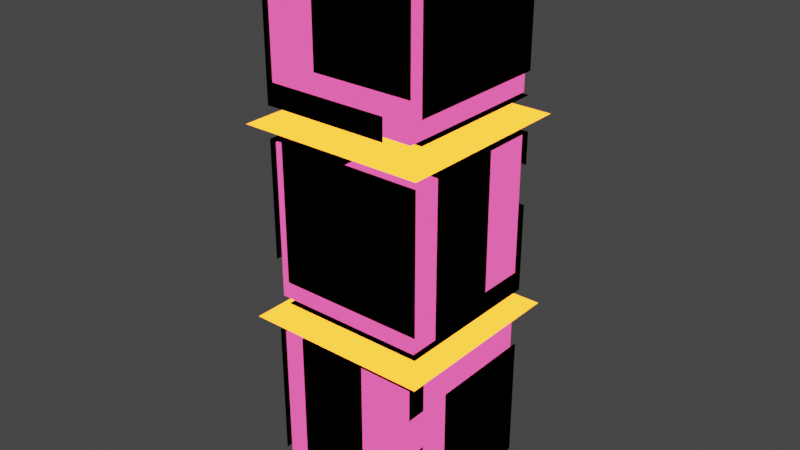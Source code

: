 # Source: threeBox.blend  (saved by Blender 3.3.6; exported with 4.5.12 LTS)
import bpy
from mathutils import Matrix  # noqa: F401  (used for matrix-valued properties, if any)

bpy.ops.wm.read_factory_settings(use_empty=True)
scene = bpy.context.scene
scene.name = 'Scene'

# ---- collections
col_collection = bpy.data.collections.new('Collection'); scene.collection.children.link(col_collection)

# ---- materials (node trees are filled in below, after node groups)
mat_repisa = bpy.data.materials.new('repisa')
mat_repisa.use_transparent_shadow = False
mat_caja = bpy.data.materials.new('Caja')
mat_caja.alpha_threshold = 0.0
mat_caja.use_transparent_shadow = False
mat_caja.diffuse_color = (0.2883, 0.01107, 0.1019, 1.0)
mat_caja.roughness = 1.0
mat_caja.metallic = 0.5
mat_caja.line_color = (0.0, 0.0, 0.0, 1.0)
mat_material_001 = bpy.data.materials.new('Material.001')
mat_material_001.use_transparent_shadow = False
mat_material_001.diffuse_color = (0.0, 0.0, 0.0, 1.0)
mat_material_001.roughness = 0.0
mat_material_001.metallic = 1.0

# ---- material node trees
mat_repisa.use_nodes = True; mat_repisa.node_tree.nodes.clear()
_N = mat_repisa.node_tree.nodes; _L = mat_repisa.node_tree.links
n0 = _N.new('ShaderNodeOutputMaterial'); n0.name = 'Material Output'; n0.location = (300, 300)
n1 = _N.new('ShaderNodeEmission'); n1.name = 'Emission'; n1.location = (80, 277)
n1.inputs[0].default_value = (1.0, 0.2258, 0.0127, 1.0)
n1.inputs[1].default_value = 5.0
_L.new(n1.outputs[0], n0.inputs[0])
n0.is_active_output = True
mat_caja.use_nodes = True; mat_caja.node_tree.nodes.clear()
_N = mat_caja.node_tree.nodes; _L = mat_caja.node_tree.links
n0 = _N.new('ShaderNodeOutputMaterial'); n0.name = 'Material Output'; n0.location = (300, 300)
n1 = _N.new('ShaderNodeEmission'); n1.name = 'Emission'; n1.location = (40, 286)
n1.inputs[0].default_value = (0.2957, 0.02233, 0.09281, 1.0)
n1.inputs[1].default_value = 5.0
_L.new(n1.outputs[0], n0.inputs[0])
n0.is_active_output = True

# ---- world
world_world = bpy.data.worlds.new('World'); scene.world = world_world
world_world.use_nodes = True; world_world.node_tree.nodes.clear()
_N = world_world.node_tree.nodes; _L = world_world.node_tree.links
n0 = _N.new('ShaderNodeOutputWorld'); n0.name = 'World Output'; n0.location = (300, 300)
n1 = _N.new('ShaderNodeBackground'); n1.name = 'Background'; n1.location = (10, 300)
n1.inputs[0].default_value = (0.05088, 0.05088, 0.05088, 1.0)
_L.new(n1.outputs[0], n0.inputs[0])
n0.is_active_output = True
world_world.color = (0.05088, 0.05088, 0.05088)
world_world.use_sun_shadow = False
world_world.sun_shadow_jitter_overblur = 0.0

# ---- meshes
me_plane = bpy.data.meshes.new('Plane')
me_plane.from_pydata([(-1.0, -1.0, 0.0), (1.0, -1.0, 0.0), (-1.0, 1.0, 0.0), (1.0, 1.0, 0.0), (0.8033, 0.8277, 1.866), (0.8033, 0.8277, 0.2167), (0.8033, -0.8277, 1.866), (0.8033, -0.8277, 0.2167), (-0.8033, 0.8277, 1.866), (-0.8033, 0.8277, 0.2167), (-0.8033, -0.8277, 1.866), (-0.8033, -0.8277, 0.2167), (0.8352, 0.8681, 1.899), (0.8352, 0.8681, 0.1839), (0.8352, -0.8681, 1.899), (0.8352, -0.8681, 0.1839), (-0.8352, 0.8681, 1.899), (-0.8352, -0.8681, 1.899), (-0.8352, -0.8681, 0.1839), (-0.8352, 0.72, 0.1839), (0.8352, 0.72, 1.899), (-0.8352, 0.72, 1.899), (0.8352, 0.72, 0.1839), (-0.8352, -0.6573, 0.1839), (0.8352, -0.6573, 1.899), (-0.8352, -0.6573, 1.899), (0.8352, -0.6573, 0.1839), (0.8352, 0.8681, 0.4194), (-0.8352, -0.8681, 0.4194), (0.8352, -0.8681, 0.4194), (0.8352, 0.72, 0.4194), (-0.8352, 0.72, 0.4194), (-0.8352, -0.6573, 0.4194), (0.8352, -0.6573, 0.4194), (-0.5348, 0.8681, 0.1839), (-0.5348, -0.8681, 1.899), (-0.5348, -0.8681, 0.1839), (-0.5348, 0.8681, 1.899), (-0.5348, 0.72, 0.1839), (-0.5348, 0.72, 1.899), (-0.5348, -0.6573, 0.1839), (-0.5348, -0.6573, 1.899), (-0.5348, 0.8681, 0.4194), (-0.5348, -0.8681, 0.4194), (0.2433, -0.8681, 0.1839), (0.2433, 0.8681, 1.899), (0.2433, 0.72, 1.899), (0.2433, -0.6573, 1.899), (0.2433, 0.8681, 0.4194), (0.2433, 0.8681, 0.1839), (0.2433, -0.8681, 1.899), (0.2433, 0.72, 0.1839), (0.2433, -0.6573, 0.1839), (0.2433, -0.8681, 0.4194), (0.8352, 0.8681, 1.557), (0.8352, -0.8681, 1.557), (0.8352, 0.72, 1.557), (0.8352, -0.6573, 1.557), (0.8352, -0.3155, 0.1839), (-0.8352, -0.3155, 0.1839), (0.8352, -0.3155, 0.4194), (-0.5348, -0.3155, 0.1839), (0.2433, -0.3155, 0.1839), (0.8352, -0.3155, 1.557), (0.8352, 0.8681, 1.133), (0.8352, -0.8681, 1.133), (0.8352, 0.72, 1.133), (0.8352, -0.6573, 1.133), (0.8352, -0.3155, 1.133), (-0.8352, -0.06286, 1.899), (-0.8352, -0.06286, 0.4194), (-0.5348, -0.06286, 1.899), (-0.8352, 0.8681, 0.6298), (-0.5348, 0.8681, 0.6298), (0.2433, 0.8681, 0.6298)], [], [(0, 1, 3, 2), (4, 8, 10, 6), (7, 6, 10, 11), (11, 10, 8, 9), (9, 5, 7, 11), (5, 4, 6, 7), (9, 8, 4, 5), (52, 26, 15, 44), (57, 24, 14, 55), (49, 13, 22, 51), (70, 69, 21, 31), (37, 16, 21, 39), (28, 17, 25, 32), (13, 27, 30, 22), (49, 48, 27, 13), (26, 33, 29, 15), (44, 53, 43, 36), (64, 54, 56, 66), (59, 61, 40, 23), (45, 37, 39, 46), (72, 16, 37, 73), (23, 40, 36, 18), (53, 50, 35, 43), (47, 41, 35, 50), (24, 47, 50, 14), (12, 45, 46, 20), (20, 46, 47, 24), (15, 29, 53, 44), (34, 42, 48, 49), (73, 37, 45, 74), (40, 52, 44, 36), (38, 51, 62, 61), (19, 38, 61, 59), (22, 30, 60, 58), (51, 22, 58, 62), (66, 56, 63, 68), (30, 66, 68, 60), (33, 67, 65, 29), (27, 64, 66, 30), (39, 21, 69, 71), (32, 25, 69, 70)])
me_plane.polygons.foreach_set('material_index', [0, 1, 1, 1, 1, 1, 1, 2, 2, 2, 2, 2, 2, 2, 2, 2, 2, 2, 2, 2, 2, 2, 2, 2, 2, 2, 2, 2, 2, 2, 2, 2, 2, 2, 2, 2, 2, 2, 2, 2, 2])
_uv = me_plane.uv_layers.new(name='UVMap')
_uv.uv.foreach_set('vector', [0.0, 0.0, 1.0, 0.0, 1.0, 1.0, 0.0, 1.0, 0.625, 0.5, 0.875, 0.5, 0.875, 0.75, 0.625, 0.75, 0.375, 0.75, 0.625, 0.75, 0.625, 1.0, 0.375, 1.0, 0.375, 0.0, 0.625, 0.0, 0.625, 0.25, 0.375, 0.25, 0.125, 0.5, 0.375, 0.5, 0.375, 0.75, 0.125, 0.75, 0.375, 0.5, 0.625, 0.5, 0.625, 0.75, 0.375, 0.75, 0.375, 0.25, 0.625, 0.25, 0.625, 0.5, 0.375, 0.5, 0.2864, 0.7196, 0.375, 0.7196, 0.375, 0.75, 0.2864, 0.75, 0.5752, 0.7196, 0.625, 0.7196, 0.625, 0.75, 0.5752, 0.75, 0.2864, 0.5, 0.375, 0.5, 0.375, 0.5213, 0.2864, 0.5213, 0.4093, 0.1159, 0.625, 0.1159, 0.625, 0.2287, 0.4093, 0.2287, 0.83, 0.5, 0.875, 0.5, 0.875, 0.5213, 0.83, 0.5213, 0.4093, 0.0, 0.625, 0.0, 0.625, 0.03036, 0.4093, 0.03036, 0.375, 0.5, 0.4093, 0.5, 0.4093, 0.5213, 0.375, 0.5213, 0.375, 0.4114, 0.4093, 0.4114, 0.4093, 0.5, 0.375, 0.5, 0.375, 0.7196, 0.4093, 0.7196, 0.4093, 0.75, 0.375, 0.75, 0.375, 0.8386, 0.4093, 0.8386, 0.4093, 0.955, 0.375, 0.955, 0.5133, 0.5, 0.5752, 0.5, 0.5752, 0.5213, 0.5133, 0.5213, 0.125, 0.6704, 0.17, 0.6704, 0.17, 0.7196, 0.125, 0.7196, 0.7136, 0.5, 0.83, 0.5, 0.83, 0.5213, 0.7136, 0.5213, 0.44, 0.25, 0.625, 0.25, 0.625, 0.295, 0.44, 0.295, 0.125, 0.7196, 0.17, 0.7196, 0.17, 0.75, 0.125, 0.75, 0.4093, 0.8386, 0.625, 0.8386, 0.625, 0.955, 0.4093, 0.955, 0.7136, 0.7196, 0.83, 0.7196, 0.83, 0.75, 0.7136, 0.75, 0.625, 0.7196, 0.7136, 0.7196, 0.7136, 0.75, 0.625, 0.75, 0.625, 0.5, 0.7136, 0.5, 0.7136, 0.5213, 0.625, 0.5213, 0.625, 0.5213, 0.7136, 0.5213, 0.7136, 0.7196, 0.625, 0.7196, 0.375, 0.75, 0.4093, 0.75, 0.4093, 0.8386, 0.375, 0.8386, 0.375, 0.295, 0.4093, 0.295, 0.4093, 0.4114, 0.375, 0.4114, 0.44, 0.295, 0.625, 0.295, 0.625, 0.4114, 0.44, 0.4114, 0.17, 0.7196, 0.2864, 0.7196, 0.2864, 0.75, 0.17, 0.75, 0.17, 0.5213, 0.2864, 0.5213, 0.2864, 0.6704, 0.17, 0.6704, 0.125, 0.5213, 0.17, 0.5213, 0.17, 0.6704, 0.125, 0.6704, 0.375, 0.5213, 0.4093, 0.5213, 0.4093, 0.6704, 0.375, 0.6704, 0.2864, 0.5213, 0.375, 0.5213, 0.375, 0.6704, 0.2864, 0.6704, 0.5133, 0.5213, 0.5752, 0.5213, 0.5752, 0.6704, 0.5133, 0.6704, 0.4093, 0.5213, 0.5133, 0.5213, 0.5133, 0.6704, 0.4093, 0.6704, 0.4093, 0.7196, 0.5133, 0.7196, 0.5133, 0.75, 0.4093, 0.75, 0.4093, 0.5, 0.5133, 0.5, 0.5133, 0.5213, 0.4093, 0.5213, 0.83, 0.5213, 0.875, 0.5213, 0.875, 0.6341, 0.83, 0.6341, 0.4093, 0.03036, 0.625, 0.03036, 0.625, 0.1159, 0.4093, 0.1159])
me_plane.materials.append(mat_repisa)
me_plane.materials.append(mat_caja)
me_plane.materials.append(mat_material_001)
me_plane.use_remesh_fix_poles = True
me_plane.use_remesh_preserve_attributes = False
me_plane.update()
me_plane_001 = bpy.data.meshes.new('Plane.001')
me_plane_001.from_pydata([(-1.0, -1.0, 0.0), (1.0, -1.0, 0.0), (-1.0, 1.0, 0.0), (1.0, 1.0, 0.0), (0.8033, 0.8277, 1.866), (0.8033, 0.8277, 0.2167), (0.8033, -0.8277, 1.866), (0.8033, -0.8277, 0.2167), (-0.8033, 0.8277, 1.866), (-0.8033, 0.8277, 0.2167), (-0.8033, -0.8277, 1.866), (-0.8033, -0.8277, 0.2167), (0.8352, 0.8681, 1.899), (0.8352, 0.8681, 0.1839), (0.8352, -0.8681, 1.899), (0.8352, -0.8681, 0.1839), (-0.8352, 0.8681, 1.899), (-0.8352, -0.8681, 1.899), (-0.8352, -0.8681, 0.1839), (-0.8352, 0.72, 0.1839), (0.8352, 0.72, 1.899), (-0.8352, 0.72, 1.899), (0.8352, 0.72, 0.1839), (-0.8352, -0.6573, 0.1839), (0.8352, -0.6573, 1.899), (-0.8352, -0.6573, 1.899), (0.8352, -0.6573, 0.1839), (0.8352, 0.8681, 0.4194), (-0.8352, -0.8681, 0.4194), (0.8352, -0.8681, 0.4194), (0.8352, 0.72, 0.4194), (-0.8352, 0.72, 0.4194), (-0.8352, -0.6573, 0.4194), (0.8352, -0.6573, 0.4194), (-0.5348, 0.8681, 0.1839), (-0.5348, -0.8681, 1.899), (-0.5348, -0.8681, 0.1839), (-0.5348, 0.8681, 1.899), (-0.5348, 0.72, 0.1839), (-0.5348, 0.72, 1.899), (-0.5348, -0.6573, 0.1839), (-0.5348, -0.6573, 1.899), (-0.5348, 0.8681, 0.4194), (-0.5348, -0.8681, 0.4194), (0.2433, -0.8681, 0.1839), (0.2433, 0.8681, 1.899), (0.2433, 0.72, 1.899), (0.2433, -0.6573, 1.899), (0.2433, 0.8681, 0.4194), (0.2433, 0.8681, 0.1839), (0.2433, -0.8681, 1.899), (0.2433, 0.72, 0.1839), (0.2433, -0.6573, 0.1839), (0.2433, -0.8681, 0.4194), (0.8352, 0.8681, 1.557), (0.8352, -0.8681, 1.557), (0.8352, 0.72, 1.557), (0.8352, -0.6573, 1.557), (0.8352, -0.3155, 0.1839), (-0.8352, -0.3155, 0.1839), (0.8352, -0.3155, 0.4194), (-0.5348, -0.3155, 0.1839), (0.2433, -0.3155, 0.1839), (0.8352, -0.3155, 1.557), (0.8352, 0.8681, 1.133), (0.8352, -0.8681, 1.133), (0.8352, 0.72, 1.133), (0.8352, -0.6573, 1.133), (0.8352, -0.3155, 1.133), (-0.8352, -0.06286, 1.899), (-0.8352, -0.06286, 0.4194), (-0.5348, -0.06286, 1.899), (-0.8352, 0.8681, 0.6298), (-0.5348, 0.8681, 0.6298), (0.2433, 0.8681, 0.6298)], [], [(0, 1, 3, 2), (4, 8, 10, 6), (7, 6, 10, 11), (11, 10, 8, 9), (9, 5, 7, 11), (5, 4, 6, 7), (9, 8, 4, 5), (52, 26, 15, 44), (57, 24, 14, 55), (49, 13, 22, 51), (70, 69, 21, 31), (37, 16, 21, 39), (28, 17, 25, 32), (13, 27, 30, 22), (49, 48, 27, 13), (26, 33, 29, 15), (44, 53, 43, 36), (64, 54, 56, 66), (59, 61, 40, 23), (45, 37, 39, 46), (72, 16, 37, 73), (23, 40, 36, 18), (53, 50, 35, 43), (47, 41, 35, 50), (24, 47, 50, 14), (12, 45, 46, 20), (20, 46, 47, 24), (15, 29, 53, 44), (34, 42, 48, 49), (73, 37, 45, 74), (40, 52, 44, 36), (38, 51, 62, 61), (19, 38, 61, 59), (22, 30, 60, 58), (51, 22, 58, 62), (66, 56, 63, 68), (30, 66, 68, 60), (33, 67, 65, 29), (27, 64, 66, 30), (39, 21, 69, 71), (32, 25, 69, 70)])
me_plane_001.polygons.foreach_set('material_index', [0, 1, 1, 1, 1, 1, 1, 2, 2, 2, 2, 2, 2, 2, 2, 2, 2, 2, 2, 2, 2, 2, 2, 2, 2, 2, 2, 2, 2, 2, 2, 2, 2, 2, 2, 2, 2, 2, 2, 2, 2])
_uv = me_plane_001.uv_layers.new(name='UVMap')
_uv.uv.foreach_set('vector', [0.0, 0.0, 1.0, 0.0, 1.0, 1.0, 0.0, 1.0, 0.625, 0.5, 0.875, 0.5, 0.875, 0.75, 0.625, 0.75, 0.375, 0.75, 0.625, 0.75, 0.625, 1.0, 0.375, 1.0, 0.375, 0.0, 0.625, 0.0, 0.625, 0.25, 0.375, 0.25, 0.125, 0.5, 0.375, 0.5, 0.375, 0.75, 0.125, 0.75, 0.375, 0.5, 0.625, 0.5, 0.625, 0.75, 0.375, 0.75, 0.375, 0.25, 0.625, 0.25, 0.625, 0.5, 0.375, 0.5, 0.2864, 0.7196, 0.375, 0.7196, 0.375, 0.75, 0.2864, 0.75, 0.5752, 0.7196, 0.625, 0.7196, 0.625, 0.75, 0.5752, 0.75, 0.2864, 0.5, 0.375, 0.5, 0.375, 0.5213, 0.2864, 0.5213, 0.4093, 0.1159, 0.625, 0.1159, 0.625, 0.2287, 0.4093, 0.2287, 0.83, 0.5, 0.875, 0.5, 0.875, 0.5213, 0.83, 0.5213, 0.4093, 0.0, 0.625, 0.0, 0.625, 0.03036, 0.4093, 0.03036, 0.375, 0.5, 0.4093, 0.5, 0.4093, 0.5213, 0.375, 0.5213, 0.375, 0.4114, 0.4093, 0.4114, 0.4093, 0.5, 0.375, 0.5, 0.375, 0.7196, 0.4093, 0.7196, 0.4093, 0.75, 0.375, 0.75, 0.375, 0.8386, 0.4093, 0.8386, 0.4093, 0.955, 0.375, 0.955, 0.5133, 0.5, 0.5752, 0.5, 0.5752, 0.5213, 0.5133, 0.5213, 0.125, 0.6704, 0.17, 0.6704, 0.17, 0.7196, 0.125, 0.7196, 0.7136, 0.5, 0.83, 0.5, 0.83, 0.5213, 0.7136, 0.5213, 0.44, 0.25, 0.625, 0.25, 0.625, 0.295, 0.44, 0.295, 0.125, 0.7196, 0.17, 0.7196, 0.17, 0.75, 0.125, 0.75, 0.4093, 0.8386, 0.625, 0.8386, 0.625, 0.955, 0.4093, 0.955, 0.7136, 0.7196, 0.83, 0.7196, 0.83, 0.75, 0.7136, 0.75, 0.625, 0.7196, 0.7136, 0.7196, 0.7136, 0.75, 0.625, 0.75, 0.625, 0.5, 0.7136, 0.5, 0.7136, 0.5213, 0.625, 0.5213, 0.625, 0.5213, 0.7136, 0.5213, 0.7136, 0.7196, 0.625, 0.7196, 0.375, 0.75, 0.4093, 0.75, 0.4093, 0.8386, 0.375, 0.8386, 0.375, 0.295, 0.4093, 0.295, 0.4093, 0.4114, 0.375, 0.4114, 0.44, 0.295, 0.625, 0.295, 0.625, 0.4114, 0.44, 0.4114, 0.17, 0.7196, 0.2864, 0.7196, 0.2864, 0.75, 0.17, 0.75, 0.17, 0.5213, 0.2864, 0.5213, 0.2864, 0.6704, 0.17, 0.6704, 0.125, 0.5213, 0.17, 0.5213, 0.17, 0.6704, 0.125, 0.6704, 0.375, 0.5213, 0.4093, 0.5213, 0.4093, 0.6704, 0.375, 0.6704, 0.2864, 0.5213, 0.375, 0.5213, 0.375, 0.6704, 0.2864, 0.6704, 0.5133, 0.5213, 0.5752, 0.5213, 0.5752, 0.6704, 0.5133, 0.6704, 0.4093, 0.5213, 0.5133, 0.5213, 0.5133, 0.6704, 0.4093, 0.6704, 0.4093, 0.7196, 0.5133, 0.7196, 0.5133, 0.75, 0.4093, 0.75, 0.4093, 0.5, 0.5133, 0.5, 0.5133, 0.5213, 0.4093, 0.5213, 0.83, 0.5213, 0.875, 0.5213, 0.875, 0.6341, 0.83, 0.6341, 0.4093, 0.03036, 0.625, 0.03036, 0.625, 0.1159, 0.4093, 0.1159])
me_plane_001.materials.append(mat_repisa)
me_plane_001.materials.append(mat_caja)
me_plane_001.materials.append(mat_material_001)
me_plane_001.use_remesh_fix_poles = True
me_plane_001.use_remesh_preserve_attributes = False
me_plane_001.update()
me_plane_002 = bpy.data.meshes.new('Plane.002')
me_plane_002.from_pydata([(-1.0, -1.0, 0.0), (1.0, -1.0, 0.0), (-1.0, 1.0, 0.0), (1.0, 1.0, 0.0), (0.8033, 0.8277, 1.866), (0.8033, 0.8277, 0.2167), (0.8033, -0.8277, 1.866), (0.8033, -0.8277, 0.2167), (-0.8033, 0.8277, 1.866), (-0.8033, 0.8277, 0.2167), (-0.8033, -0.8277, 1.866), (-0.8033, -0.8277, 0.2167), (0.8352, 0.8681, 1.899), (0.8352, 0.8681, 0.1839), (0.8352, -0.8681, 1.899), (0.8352, -0.8681, 0.1839), (-0.8352, 0.8681, 1.899), (-0.8352, -0.8681, 1.899), (-0.8352, -0.8681, 0.1839), (-0.8352, 0.72, 0.1839), (0.8352, 0.72, 1.899), (-0.8352, 0.72, 1.899), (0.8352, 0.72, 0.1839), (-0.8352, -0.6573, 0.1839), (0.8352, -0.6573, 1.899), (-0.8352, -0.6573, 1.899), (0.8352, -0.6573, 0.1839), (0.8352, 0.8681, 0.4194), (-0.8352, -0.8681, 0.4194), (0.8352, -0.8681, 0.4194), (0.8352, 0.72, 0.4194), (-0.8352, 0.72, 0.4194), (-0.8352, -0.6573, 0.4194), (0.8352, -0.6573, 0.4194), (-0.5348, 0.8681, 0.1839), (-0.5348, -0.8681, 1.899), (-0.5348, -0.8681, 0.1839), (-0.5348, 0.8681, 1.899), (-0.5348, 0.72, 0.1839), (-0.5348, 0.72, 1.899), (-0.5348, -0.6573, 0.1839), (-0.5348, -0.6573, 1.899), (-0.5348, 0.8681, 0.4194), (-0.5348, -0.8681, 0.4194), (0.2433, -0.8681, 0.1839), (0.2433, 0.8681, 1.899), (0.2433, 0.72, 1.899), (0.2433, -0.6573, 1.899), (0.2433, 0.8681, 0.4194), (0.2433, 0.8681, 0.1839), (0.2433, -0.8681, 1.899), (0.2433, 0.72, 0.1839), (0.2433, -0.6573, 0.1839), (0.2433, -0.8681, 0.4194), (0.8352, 0.8681, 1.557), (0.8352, -0.8681, 1.557), (0.8352, 0.72, 1.557), (0.8352, -0.6573, 1.557), (0.8352, -0.3155, 0.1839), (-0.8352, -0.3155, 0.1839), (0.8352, -0.3155, 0.4194), (-0.5348, -0.3155, 0.1839), (0.2433, -0.3155, 0.1839), (0.8352, -0.3155, 1.557), (0.8352, 0.8681, 1.133), (0.8352, -0.8681, 1.133), (0.8352, 0.72, 1.133), (0.8352, -0.6573, 1.133), (0.8352, -0.3155, 1.133), (-0.8352, -0.06286, 1.899), (-0.8352, -0.06286, 0.4194), (-0.5348, -0.06286, 1.899), (-0.8352, 0.8681, 0.6298), (-0.5348, 0.8681, 0.6298), (0.2433, 0.8681, 0.6298)], [], [(0, 1, 3, 2), (4, 8, 10, 6), (7, 6, 10, 11), (11, 10, 8, 9), (9, 5, 7, 11), (5, 4, 6, 7), (9, 8, 4, 5), (52, 26, 15, 44), (57, 24, 14, 55), (49, 13, 22, 51), (70, 69, 21, 31), (37, 16, 21, 39), (28, 17, 25, 32), (13, 27, 30, 22), (49, 48, 27, 13), (26, 33, 29, 15), (44, 53, 43, 36), (64, 54, 56, 66), (59, 61, 40, 23), (45, 37, 39, 46), (72, 16, 37, 73), (23, 40, 36, 18), (53, 50, 35, 43), (47, 41, 35, 50), (24, 47, 50, 14), (12, 45, 46, 20), (20, 46, 47, 24), (15, 29, 53, 44), (34, 42, 48, 49), (73, 37, 45, 74), (40, 52, 44, 36), (38, 51, 62, 61), (19, 38, 61, 59), (22, 30, 60, 58), (51, 22, 58, 62), (66, 56, 63, 68), (30, 66, 68, 60), (33, 67, 65, 29), (27, 64, 66, 30), (39, 21, 69, 71), (32, 25, 69, 70)])
me_plane_002.polygons.foreach_set('material_index', [0, 1, 1, 1, 1, 1, 1, 2, 2, 2, 2, 2, 2, 2, 2, 2, 2, 2, 2, 2, 2, 2, 2, 2, 2, 2, 2, 2, 2, 2, 2, 2, 2, 2, 2, 2, 2, 2, 2, 2, 2])
_uv = me_plane_002.uv_layers.new(name='UVMap')
_uv.uv.foreach_set('vector', [0.0, 0.0, 1.0, 0.0, 1.0, 1.0, 0.0, 1.0, 0.625, 0.5, 0.875, 0.5, 0.875, 0.75, 0.625, 0.75, 0.375, 0.75, 0.625, 0.75, 0.625, 1.0, 0.375, 1.0, 0.375, 0.0, 0.625, 0.0, 0.625, 0.25, 0.375, 0.25, 0.125, 0.5, 0.375, 0.5, 0.375, 0.75, 0.125, 0.75, 0.375, 0.5, 0.625, 0.5, 0.625, 0.75, 0.375, 0.75, 0.375, 0.25, 0.625, 0.25, 0.625, 0.5, 0.375, 0.5, 0.2864, 0.7196, 0.375, 0.7196, 0.375, 0.75, 0.2864, 0.75, 0.5752, 0.7196, 0.625, 0.7196, 0.625, 0.75, 0.5752, 0.75, 0.2864, 0.5, 0.375, 0.5, 0.375, 0.5213, 0.2864, 0.5213, 0.4093, 0.1159, 0.625, 0.1159, 0.625, 0.2287, 0.4093, 0.2287, 0.83, 0.5, 0.875, 0.5, 0.875, 0.5213, 0.83, 0.5213, 0.4093, 0.0, 0.625, 0.0, 0.625, 0.03036, 0.4093, 0.03036, 0.375, 0.5, 0.4093, 0.5, 0.4093, 0.5213, 0.375, 0.5213, 0.375, 0.4114, 0.4093, 0.4114, 0.4093, 0.5, 0.375, 0.5, 0.375, 0.7196, 0.4093, 0.7196, 0.4093, 0.75, 0.375, 0.75, 0.375, 0.8386, 0.4093, 0.8386, 0.4093, 0.955, 0.375, 0.955, 0.5133, 0.5, 0.5752, 0.5, 0.5752, 0.5213, 0.5133, 0.5213, 0.125, 0.6704, 0.17, 0.6704, 0.17, 0.7196, 0.125, 0.7196, 0.7136, 0.5, 0.83, 0.5, 0.83, 0.5213, 0.7136, 0.5213, 0.44, 0.25, 0.625, 0.25, 0.625, 0.295, 0.44, 0.295, 0.125, 0.7196, 0.17, 0.7196, 0.17, 0.75, 0.125, 0.75, 0.4093, 0.8386, 0.625, 0.8386, 0.625, 0.955, 0.4093, 0.955, 0.7136, 0.7196, 0.83, 0.7196, 0.83, 0.75, 0.7136, 0.75, 0.625, 0.7196, 0.7136, 0.7196, 0.7136, 0.75, 0.625, 0.75, 0.625, 0.5, 0.7136, 0.5, 0.7136, 0.5213, 0.625, 0.5213, 0.625, 0.5213, 0.7136, 0.5213, 0.7136, 0.7196, 0.625, 0.7196, 0.375, 0.75, 0.4093, 0.75, 0.4093, 0.8386, 0.375, 0.8386, 0.375, 0.295, 0.4093, 0.295, 0.4093, 0.4114, 0.375, 0.4114, 0.44, 0.295, 0.625, 0.295, 0.625, 0.4114, 0.44, 0.4114, 0.17, 0.7196, 0.2864, 0.7196, 0.2864, 0.75, 0.17, 0.75, 0.17, 0.5213, 0.2864, 0.5213, 0.2864, 0.6704, 0.17, 0.6704, 0.125, 0.5213, 0.17, 0.5213, 0.17, 0.6704, 0.125, 0.6704, 0.375, 0.5213, 0.4093, 0.5213, 0.4093, 0.6704, 0.375, 0.6704, 0.2864, 0.5213, 0.375, 0.5213, 0.375, 0.6704, 0.2864, 0.6704, 0.5133, 0.5213, 0.5752, 0.5213, 0.5752, 0.6704, 0.5133, 0.6704, 0.4093, 0.5213, 0.5133, 0.5213, 0.5133, 0.6704, 0.4093, 0.6704, 0.4093, 0.7196, 0.5133, 0.7196, 0.5133, 0.75, 0.4093, 0.75, 0.4093, 0.5, 0.5133, 0.5, 0.5133, 0.5213, 0.4093, 0.5213, 0.83, 0.5213, 0.875, 0.5213, 0.875, 0.6341, 0.83, 0.6341, 0.4093, 0.03036, 0.625, 0.03036, 0.625, 0.1159, 0.4093, 0.1159])
me_plane_002.materials.append(mat_repisa)
me_plane_002.materials.append(mat_caja)
me_plane_002.materials.append(mat_material_001)
me_plane_002.use_remesh_fix_poles = True
me_plane_002.use_remesh_preserve_attributes = False
me_plane_002.update()

# ---- objects
ob_shelf1 = bpy.data.objects.new('shelf1', me_plane)
ob_shelf2 = bpy.data.objects.new('shelf2', me_plane_001)
ob_shelf3 = bpy.data.objects.new('shelf3', me_plane_002)

# ---- transforms, parenting, visibility, modifiers, constraints
ob_shelf1.location = (0.0, 0.0, 0.002809)
ob_shelf1.scale = (0.644, 0.644, 0.644)
ob_shelf2.location = (0.0, 0.0, 1.32)
ob_shelf2.rotation_euler = (0.0, 0.0, 1.571)
ob_shelf2.scale = (0.644, 0.644, 0.644)
ob_shelf3.location = (0.0, 0.0, 2.648)
ob_shelf3.rotation_euler = (0.0, 0.0, 3.142)
ob_shelf3.scale = (0.644, 0.644, 0.644)

# ---- collection membership
col_collection.objects.link(ob_shelf1)
col_collection.objects.link(ob_shelf2)
col_collection.objects.link(ob_shelf3)

# ---- scene / render settings (as saved in the file)
scene.frame_start = 1; scene.frame_end = 250; scene.frame_set(1)
scene.render.engine = 'BLENDER_EEVEE_NEXT'
scene.cycles.sampling_pattern = 'TABULATED_SOBOL'
scene.cycles.use_light_tree = False
scene.view_settings.view_transform = 'Filmic'
bpy.context.view_layer.update()

# ---- added for rendering (the .blend has no active camera): camera
cam_auto = bpy.data.cameras.new('AutoCamera')
cam_auto.lens = 50.0
cam_auto.sensor_width = 36.0
cam_auto.clip_end = 1000.0
ob_auto_camera = bpy.data.objects.new('AutoCamera', cam_auto)
scene.collection.objects.link(ob_auto_camera)
ob_auto_camera.location = (3.9561, -4.74733, 5.10191)
ob_auto_camera.rotation_euler = (1.09748, -7.21219e-08, 0.694738)
scene.camera = ob_auto_camera
bpy.context.view_layer.update()
